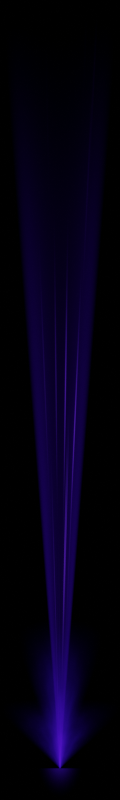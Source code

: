 # Source: slipstream_projector.blend  (saved by Blender 4.3.34; exported with 4.5.12 LTS)
import bpy
from mathutils import Matrix  # noqa: F401  (used for matrix-valued properties, if any)

bpy.ops.wm.read_factory_settings(use_empty=True)
scene = bpy.context.scene
scene.name = 'Scene'

# ---- collections
col_collection = bpy.data.collections.new('Collection'); scene.collection.children.link(col_collection)

# ---- materials (node trees are filled in below, after node groups)
mat_material_001 = bpy.data.materials.new('Material.001')
mat_material_001.surface_render_method = 'BLENDED'
mat_material_001.blend_method = 'BLEND'
mat_material_002 = bpy.data.materials.new('Material.002')
mat_material_002.surface_render_method = 'BLENDED'
mat_material_002.blend_method = 'BLEND'
mat_material_003 = bpy.data.materials.new('Material.003')
mat_material_003.surface_render_method = 'BLENDED'
mat_material_003.blend_method = 'BLEND'
mat_material_005 = bpy.data.materials.new('Material.005')
mat_material_005.surface_render_method = 'BLENDED'
mat_material_005.blend_method = 'BLEND'
mat_material_004 = bpy.data.materials.new('Material.004')
mat_material_004.surface_render_method = 'BLENDED'
mat_material_004.blend_method = 'BLEND'
mat_material_006 = bpy.data.materials.new('Material.006')
mat_material_006.surface_render_method = 'BLENDED'
mat_material_006.blend_method = 'BLEND'

# ---- node groups
ng_nodegroup_003 = bpy.data.node_groups.new('NodeGroup.003', 'ShaderNodeTree')
_s = ng_nodegroup_003.interface.new_socket(name='Vector', in_out='OUTPUT', socket_type='NodeSocketVector')
_N = ng_nodegroup_003.nodes; _L = ng_nodegroup_003.links
n0 = _N.new('NodeGroupOutput'); n0.name = 'Group Output'; n0.location = (748, 0)
n1 = _N.new('NodeGroupInput'); n1.name = 'Group Input'; n1.location = (-717, 0)
n2 = _N.new('ShaderNodeTexCoord'); n2.name = 'Texture Coordinate'; n2.location = (-517, 97)
n3 = _N.new('ShaderNodeVectorMath'); n3.name = 'Vector Math.004'; n3.location = (558, 76)
n3.operation = 'DIVIDE'
n4 = _N.new('ShaderNodeSeparateXYZ'); n4.name = 'Separate XYZ.001'; n4.location = (-198, -97)
n5 = _N.new('ShaderNodeCombineXYZ'); n5.name = 'Combine XYZ'; n5.location = (391, -80)
n5.inputs[1].default_value = 1.0
n5.inputs[2].default_value = 1.0
n6 = _N.new('ShaderNodeMath'); n6.name = 'Math.001'; n6.location = (31, -76)
n6.inputs[1].default_value = 1.0
n7 = _N.new('ShaderNodeMath'); n7.name = 'Math.002'; n7.location = (211, -95)
n7.operation = 'MULTIPLY'
_L.new(n2.outputs[3], n3.inputs[0])
_L.new(n5.outputs[0], n3.inputs[1])
_L.new(n4.outputs[1], n6.inputs[0])
_L.new(n2.outputs[3], n4.inputs[0])
_L.new(n7.outputs[0], n5.inputs[0])
_L.new(n3.outputs[0], n0.inputs[0])
_L.new(n6.outputs[0], n7.inputs[0])
n0.is_active_output = True
ng_nodegroup = bpy.data.node_groups.new('NodeGroup', 'ShaderNodeTree')
_s = ng_nodegroup.interface.new_socket(name='Value', in_out='OUTPUT', socket_type='NodeSocketFloat')
_s = ng_nodegroup.interface.new_socket(name='Value', in_out='INPUT', socket_type='NodeSocketFloat')
_s.default_value = 0.5
_s.min_value = -1e+04
_s.max_value = 1e+04
_s = ng_nodegroup.interface.new_socket(name='Value', in_out='INPUT', socket_type='NodeSocketFloat')
_s.default_value = 0.5
_s.min_value = -1e+04
_s.max_value = 1e+04
_s = ng_nodegroup.interface.new_socket(name='Value', in_out='INPUT', socket_type='NodeSocketFloat')
_s.default_value = 3.142
_s.min_value = -1e+04
_s.max_value = 1e+04
_N = ng_nodegroup.nodes; _L = ng_nodegroup.links
n0 = _N.new('NodeGroupOutput'); n0.name = 'Group Output'; n0.location = (1174, 0)
n1 = _N.new('NodeGroupInput'); n1.name = 'Group Input'; n1.location = (-1184, 0)
n2 = _N.new('ShaderNodeMapRange'); n2.name = 'Map Range.001'; n2.location = (802, -17)
n2.inputs[2].default_value = 0.0
n3 = _N.new('ShaderNodeMath'); n3.name = 'Math.005'; n3.location = (-516, -171)
n3.operation = 'SINE'
n4 = _N.new('ShaderNodeMath'); n4.name = 'Math.006'; n4.location = (-101, -115)
n5 = _N.new('ShaderNodeMath'); n5.name = 'Math.004'; n5.location = (59, -125)
n5.operation = 'ABSOLUTE'
n6 = _N.new('ShaderNodeMath'); n6.name = 'Math.007'; n6.location = (-984, -266)
n6.operation = 'MULTIPLY'
n6.inputs[1].default_value = 40.0
n7 = _N.new('ShaderNodeMath'); n7.name = 'Math.008'; n7.location = (-315, -100)
n7.operation = 'MULTIPLY'
n7.inputs[1].default_value = 0.8
n8 = _N.new('ShaderNodeMath'); n8.name = 'Math.009'; n8.location = (-518, -19)
n8.operation = 'COSINE'
n9 = _N.new('ShaderNodeMath'); n9.name = 'Math.011'; n9.location = (-308, 44)
n9.operation = 'ABSOLUTE'
n10 = _N.new('ShaderNodeMath'); n10.name = 'Math.010'; n10.location = (314, 61)
n11 = _N.new('ShaderNodeMath'); n11.name = 'Math.012'; n11.location = (52, 201)
n11.inputs[0].default_value = 1.0
n12 = _N.new('ShaderNodeMath'); n12.name = 'Math.013'; n12.location = (220, 278)
n12.operation = 'DIVIDE'
n13 = _N.new('ShaderNodeMath'); n13.name = 'Math.014'; n13.location = (563, 51)
n13.operation = 'MULTIPLY'
n13.inputs[1].default_value = 0.4
n14 = _N.new('ShaderNodeMath'); n14.name = 'Math.015'; n14.location = (984, -143)
n14.operation = 'POWER'
n14.inputs[1].default_value = 2.0
n15 = _N.new('ShaderNodeMath'); n15.name = 'Math.002'; n15.location = (-804, -217)
n16 = _N.new('NodeReroute'); n16.name = 'Reroute'; n16.location = (-616, -278)
n16.width = 16
n16.socket_idname = 'NodeSocketFloat'
_L.new(n2.outputs[0], n14.inputs[0])
_L.new(n16.outputs[0], n8.inputs[0])
_L.new(n13.outputs[0], n2.inputs[1])
_L.new(n4.outputs[0], n5.inputs[0])
_L.new(n7.outputs[0], n4.inputs[0])
_L.new(n5.outputs[0], n2.inputs[0])
_L.new(n11.outputs[0], n12.inputs[1])
_L.new(n15.outputs[0], n16.inputs[0])
_L.new(n9.outputs[0], n10.inputs[1])
_L.new(n12.outputs[0], n10.inputs[0])
_L.new(n8.outputs[0], n9.inputs[0])
_L.new(n9.outputs[0], n11.inputs[1])
_L.new(n16.outputs[0], n3.inputs[0])
_L.new(n6.outputs[0], n15.inputs[0])
_L.new(n10.outputs[0], n13.inputs[0])
_L.new(n3.outputs[0], n7.inputs[0])
_L.new(n1.outputs[1], n6.inputs[0])
_L.new(n1.outputs[0], n4.inputs[1])
_L.new(n1.outputs[2], n15.inputs[1])
_L.new(n14.outputs[0], n0.inputs[0])
n0.is_active_output = True
ng_nodegroup_002 = bpy.data.node_groups.new('NodeGroup.002', 'ShaderNodeTree')
_s = ng_nodegroup_002.interface.new_socket(name='Value', in_out='OUTPUT', socket_type='NodeSocketFloat')
_s = ng_nodegroup_002.interface.new_socket(name='Vector', in_out='INPUT', socket_type='NodeSocketVector')
_s.hide_value = True
_N = ng_nodegroup_002.nodes; _L = ng_nodegroup_002.links
n0 = _N.new('NodeGroupOutput'); n0.name = 'Group Output'; n0.location = (380, 0)
n1 = _N.new('NodeGroupInput'); n1.name = 'Group Input'; n1.location = (-470, -14)
n2 = _N.new('ShaderNodeTexVoronoi'); n2.name = 'Voronoi Texture'; n2.location = (-190, -5)
n2.inputs[2].default_value = 0.7
n3 = _N.new('ShaderNodeMapRange'); n3.name = 'Map Range'; n3.location = (6, 5)
n3.inputs[2].default_value = 0.4
n3.inputs[3].default_value = 1.0
n3.inputs[4].default_value = 0.0
n4 = _N.new('ShaderNodeMath'); n4.name = 'Math'; n4.location = (190, 4)
n4.operation = 'POWER'
n4.inputs[1].default_value = 2.0
_L.new(n2.outputs[0], n3.inputs[0])
_L.new(n3.outputs[0], n4.inputs[0])
_L.new(n1.outputs[0], n2.inputs[0])
_L.new(n4.outputs[0], n0.inputs[0])
n0.is_active_output = True
ng_nodegroup_004 = bpy.data.node_groups.new('NodeGroup.004', 'ShaderNodeTree')
_s = ng_nodegroup_004.interface.new_socket(name='', in_out='OUTPUT', socket_type='NodeSocketFloat')
_s = ng_nodegroup_004.interface.new_socket(name='X', in_out='INPUT', socket_type='NodeSocketFloat')
_s.default_value = 0.5
_s.min_value = -1e+04
_s.max_value = 1e+04
_s = ng_nodegroup_004.interface.new_socket(name='Y', in_out='INPUT', socket_type='NodeSocketFloat')
_s.default_value = 0.5
_s.min_value = -1e+04
_s.max_value = 1e+04
_s = ng_nodegroup_004.interface.new_socket(name='Frequency', in_out='INPUT', socket_type='NodeSocketFloat')
_s.default_value = 5.0
_s.min_value = -1e+04
_s.max_value = 1e+04
_s = ng_nodegroup_004.interface.new_socket(name='Phase', in_out='INPUT', socket_type='NodeSocketFloat')
_s.default_value = 3.142
_s.min_value = -1e+04
_s.max_value = 1e+04
_s = ng_nodegroup_004.interface.new_socket(name='Offset', in_out='INPUT', socket_type='NodeSocketFloat')
_s.default_value = -2.6
_s.min_value = -1e+04
_s.max_value = 1e+04
_s = ng_nodegroup_004.interface.new_socket(name='Base', in_out='INPUT', socket_type='NodeSocketFloat')
_s.default_value = 0.1
_s.min_value = -1e+04
_s.max_value = 1e+04
_N = ng_nodegroup_004.nodes; _L = ng_nodegroup_004.links
n0 = _N.new('NodeGroupOutput'); n0.name = 'Group Output'; n0.location = (1799, 0)
n1 = _N.new('NodeGroupInput'); n1.name = 'Group Input'; n1.location = (-1260, 0)
n2 = _N.new('ShaderNodeMapRange'); n2.name = 'Map Range.001'; n2.location = (635, 4)
n2.inputs[1].default_value = 0.1
n2.inputs[2].default_value = 0.0
n3 = _N.new('ShaderNodeMath'); n3.name = 'Math.005'; n3.location = (-596, -215)
n3.operation = 'FRACT'
n4 = _N.new('ShaderNodeMath'); n4.name = 'Math.006'; n4.location = (210, -44)
n5 = _N.new('ShaderNodeMath'); n5.name = 'Math.004'; n5.location = (370, -53)
n5.operation = 'ABSOLUTE'
n6 = _N.new('ShaderNodeMath'); n6.name = 'Math.007'; n6.location = (-1047, -195)
n6.operation = 'MULTIPLY'
n7 = _N.new('ShaderNodeMath'); n7.name = 'Math.015'; n7.location = (817, -123)
n7.operation = 'POWER'
n7.inputs[1].default_value = 2.0
n8 = _N.new('ShaderNodeMath'); n8.name = 'Math.002'; n8.location = (-866, -146)
n9 = _N.new('ShaderNodeMath'); n9.name = 'Math.003'; n9.location = (-705, 195)
n9.operation = 'POWER'
n9.inputs[1].default_value = 2.0
n10 = _N.new('ShaderNodeMath'); n10.name = 'Math.009'; n10.location = (-509, 195)
n10.operation = 'POWER'
n10.inputs[0].default_value = 0.1
n11 = _N.new('ShaderNodeMath'); n11.name = 'Math.023'; n11.location = (1609, -195)
n11.operation = 'MULTIPLY'
n12 = _N.new('ShaderNodeMath'); n12.name = 'Math.010'; n12.location = (-1065, 152)
n13 = _N.new('ShaderNodeMath'); n13.name = 'Math'; n13.location = (-885, 189)
n13.operation = 'MULTIPLY'
n14 = _N.new('ShaderNodeMath'); n14.name = 'Math.008'; n14.location = (-150, -196)
n14.operation = 'ABSOLUTE'
n15 = _N.new('ShaderNodeMapRange'); n15.name = 'Map Range.003'; n15.location = (30, -204)
n15.inputs[2].default_value = 0.5
n15.inputs[3].default_value = -0.8
n15.inputs[4].default_value = 0.8
n16 = _N.new('ShaderNodeMath'); n16.name = 'Math.011'; n16.location = (-382, -217)
n16.inputs[1].default_value = -0.5
_L.new(n2.outputs[0], n7.inputs[0])
_L.new(n5.outputs[0], n2.inputs[0])
_L.new(n10.outputs[0], n11.inputs[1])
_L.new(n7.outputs[0], n11.inputs[0])
_L.new(n6.outputs[0], n8.inputs[0])
_L.new(n13.outputs[0], n9.inputs[0])
_L.new(n4.outputs[0], n5.inputs[0])
_L.new(n8.outputs[0], n3.inputs[0])
_L.new(n9.outputs[0], n10.inputs[1])
_L.new(n1.outputs[1], n6.inputs[0])
_L.new(n1.outputs[1], n12.inputs[0])
_L.new(n1.outputs[3], n8.inputs[1])
_L.new(n1.outputs[4], n12.inputs[1])
_L.new(n1.outputs[0], n4.inputs[1])
_L.new(n1.outputs[2], n6.inputs[1])
_L.new(n11.outputs[0], n0.inputs[0])
_L.new(n12.outputs[0], n13.inputs[0])
_L.new(n1.outputs[5], n13.inputs[1])
_L.new(n15.outputs[0], n4.inputs[0])
_L.new(n14.outputs[0], n15.inputs[0])
_L.new(n3.outputs[0], n16.inputs[0])
_L.new(n16.outputs[0], n14.inputs[0])
n0.is_active_output = True

# ---- material node trees
mat_material_001.use_nodes = True; mat_material_001.node_tree.nodes.clear()
_N = mat_material_001.node_tree.nodes; _L = mat_material_001.node_tree.links
n0 = _N.new('ShaderNodeOutputMaterial'); n0.name = 'Material Output'; n0.location = (980, 241)
n1 = _N.new('ShaderNodeVectorMath'); n1.name = 'Vector Math'; n1.location = (-1622, 166)
n1.operation = 'MULTIPLY'
n1.inputs[1].default_value = (6.667, 1.0, 0.0)
n2 = _N.new('ShaderNodeEmission'); n2.name = 'Emission'; n2.location = (620, 173)
n2.inputs[0].default_value = (0.1167, 0.00791, 1.0, 1.0)
n3 = _N.new('ShaderNodeSeparateXYZ'); n3.name = 'Separate XYZ'; n3.location = (-1393, 205)
n4 = _N.new('ShaderNodeMath'); n4.name = 'Math'; n4.location = (-1125, 208)
n4.operation = 'ABSOLUTE'
n5 = _N.new('ShaderNodeAddShader'); n5.name = 'Add Shader'; n5.location = (800, 181)
n6 = _N.new('ShaderNodeBsdfTransparent'); n6.name = 'Transparent BSDF'; n6.location = (174, 281)
n7 = _N.new('ShaderNodeMath'); n7.name = 'Math.004'; n7.location = (260, 185)
n7.operation = 'MULTIPLY'
n7.use_clamp = True
n8 = _N.new('ShaderNodeMath'); n8.name = 'Math.001'; n8.location = (-856, 217)
n8.operation = 'POWER'
n8.inputs[1].default_value = 2.0
n9 = _N.new('ShaderNodeMath'); n9.name = 'Math.002'; n9.location = (-639, 290)
n9.operation = 'POWER'
n9.inputs[0].default_value = 10.0
n10 = _N.new('ShaderNodeMath'); n10.name = 'Math.003'; n10.location = (-639, 84)
n10.operation = 'SUBTRACT'
n10.inputs[0].default_value = 1.0
n11 = _N.new('ShaderNodeMath'); n11.name = 'Math.005'; n11.location = (-278, 268)
n11.operation = 'MULTIPLY'
n12 = _N.new('ShaderNodeMath'); n12.name = 'Math.006'; n12.location = (-98, 252)
n12.operation = 'MULTIPLY'
n12.inputs[1].default_value = 0.1911
n13 = _N.new('ShaderNodeGroup'); n13.name = 'Group.001'; n13.location = (-2106, 87)
n13.node_tree = ng_nodegroup_003
n14 = _N.new('ShaderNodeFloatCurve'); n14.name = 'Float Curve'; n14.location = (-308, -74)
_c = n14.mapping.curves[0]
while len(_c.points) > 2: _c.points.remove(_c.points[-1])
_c.points[0].location = (0.0, 1.0); _c.points[0].handle_type = 'AUTO'
_c.points[1].location = (0.55, 0.625); _c.points[1].handle_type = 'AUTO'
_p = _c.points.new(1.0, 0.0); _p.handle_type = 'VECTOR'
n14.mapping.update()
n15 = _N.new('ShaderNodeMapRange'); n15.name = 'Map Range.001'; n15.location = (-758, -158)
n15.inputs[1].default_value = -1.0
n16 = _N.new('ShaderNodeMath'); n16.name = 'Math.007'; n16.location = (440, 168)
n16.operation = 'POWER'
n16.inputs[1].default_value = 2.0
_L.new(n5.outputs[0], n0.inputs[0])
_L.new(n1.outputs[0], n3.inputs[0])
_L.new(n3.outputs[0], n4.inputs[0])
_L.new(n6.outputs[0], n5.inputs[0])
_L.new(n2.outputs[0], n5.inputs[1])
_L.new(n16.outputs[0], n2.inputs[1])
_L.new(n4.outputs[0], n8.inputs[0])
_L.new(n8.outputs[0], n9.inputs[1])
_L.new(n8.outputs[0], n10.inputs[1])
_L.new(n9.outputs[0], n11.inputs[0])
_L.new(n10.outputs[0], n11.inputs[1])
_L.new(n12.outputs[0], n7.inputs[0])
_L.new(n11.outputs[0], n12.inputs[0])
_L.new(n13.outputs[0], n1.inputs[0])
_L.new(n15.outputs[0], n14.inputs[1])
_L.new(n3.outputs[1], n15.inputs[0])
_L.new(n14.outputs[0], n7.inputs[1])
_L.new(n7.outputs[0], n16.inputs[0])
n0.is_active_output = True
mat_material_002.use_nodes = True; mat_material_002.node_tree.nodes.clear()
_N = mat_material_002.node_tree.nodes; _L = mat_material_002.node_tree.links
n0 = _N.new('ShaderNodeOutputMaterial'); n0.name = 'Material Output'; n0.location = (1600, 282)
n1 = _N.new('ShaderNodeTexCoord'); n1.name = 'Texture Coordinate'; n1.location = (-2356, 190)
n2 = _N.new('ShaderNodeVectorMath'); n2.name = 'Vector Math'; n2.location = (-2012, 186)
n2.operation = 'MULTIPLY'
n2.inputs[1].default_value = (10.0, 1.0, 0.0)
n3 = _N.new('ShaderNodeEmission'); n3.name = 'Emission'; n3.location = (1240, 215)
n3.inputs[0].default_value = (0.4393, 0.0, 1.0, 1.0)
n4 = _N.new('ShaderNodeSeparateXYZ'); n4.name = 'Separate XYZ'; n4.location = (-1783, 225)
n5 = _N.new('ShaderNodeAddShader'); n5.name = 'Add Shader'; n5.location = (1420, 222)
n6 = _N.new('ShaderNodeBsdfTransparent'); n6.name = 'Transparent BSDF'; n6.location = (1255, 57)
n7 = _N.new('ShaderNodeMath'); n7.name = 'Math.016'; n7.location = (867, 518)
n7.operation = 'MULTIPLY'
n8 = _N.new('ShaderNodeMath'); n8.name = 'Math.017'; n8.location = (-666, 286)
n8.operation = 'POWER'
n9 = _N.new('ShaderNodeMath'); n9.name = 'Math.018'; n9.location = (-1206, 265)
n9.operation = 'ABSOLUTE'
n10 = _N.new('ShaderNodeMath'); n10.name = 'Math'; n10.location = (-1026, 261)
n10.operation = 'POWER'
n10.inputs[1].default_value = 2.0
n11 = _N.new('ShaderNodeMath'); n11.name = 'Math.001'; n11.location = (-846, 265)
n11.operation = 'SUBTRACT'
n11.inputs[0].default_value = 1.0
n12 = _N.new('ShaderNodeMath'); n12.name = 'Math.019'; n12.location = (-486, 311)
n12.operation = 'DIVIDE'
n12.inputs[0].default_value = 0.4
n13 = _N.new('ShaderNodeMath'); n13.name = 'Math.020'; n13.location = (-279, 325)
n13.operation = 'POWER'
n13.inputs[1].default_value = 2.0
n14 = _N.new('ShaderNodeMath'); n14.name = 'Math.021'; n14.location = (-1386, 255)
n14.operation = 'MULTIPLY'
n14.inputs[1].default_value = 0.95
n15 = _N.new('ShaderNodeValue'); n15.name = 'Value'; n15.location = (-2510, 631)
n15.outputs[0].default_value = 0.0
n16 = _N.new('ShaderNodeMath'); n16.name = 'Math.022'; n16.location = (-2329, 665)
n16.operation = 'MULTIPLY'
n16.inputs[1].default_value = 6.283
n17 = _N.new('ShaderNodeGroup'); n17.name = 'Group'; n17.location = (-678, 898)
n17.node_tree = ng_nodegroup
n18 = _N.new('ShaderNodeGroup'); n18.name = 'Group.001'; n18.location = (-675, 745)
n18.node_tree = ng_nodegroup
n19 = _N.new('ShaderNodeMath'); n19.name = 'Math.023'; n19.location = (-2032, 618)
n19.inputs[1].default_value = 1.0
n20 = _N.new('ShaderNodeMath'); n20.name = 'Math.024'; n20.location = (156, 587)
n21 = _N.new('ShaderNodeGroup'); n21.name = 'Group.002'; n21.location = (-675, 561)
n21.node_tree = ng_nodegroup
n22 = _N.new('ShaderNodeMath'); n22.name = 'Math.025'; n22.location = (-2054, 444)
n22.inputs[1].default_value = 2.0
n23 = _N.new('ShaderNodeMath'); n23.name = 'Math.026'; n23.location = (-65, 492)
n24 = _N.new('ShaderNodeMath'); n24.name = 'Math.027'; n24.location = (-306, 818)
n24.operation = 'MULTIPLY'
n24.inputs[1].default_value = 0.25
n25 = _N.new('ShaderNodeMath'); n25.name = 'Math.028'; n25.location = (-428, 708)
n25.operation = 'MULTIPLY'
n26 = _N.new('ShaderNodeMath'); n26.name = 'Math.029'; n26.location = (-435, 517)
n26.operation = 'MULTIPLY'
n26.inputs[1].default_value = 1.0
_L.new(n1.outputs[3], n2.inputs[0])
_L.new(n5.outputs[0], n0.inputs[0])
_L.new(n2.outputs[0], n4.inputs[0])
_L.new(n6.outputs[0], n5.inputs[0])
_L.new(n3.outputs[0], n5.inputs[1])
_L.new(n7.outputs[0], n3.inputs[1])
_L.new(n20.outputs[0], n7.inputs[0])
_L.new(n11.outputs[0], n8.inputs[0])
_L.new(n13.outputs[0], n7.inputs[1])
_L.new(n14.outputs[0], n9.inputs[0])
_L.new(n9.outputs[0], n10.inputs[0])
_L.new(n10.outputs[0], n11.inputs[1])
_L.new(n8.outputs[0], n12.inputs[1])
_L.new(n12.outputs[0], n13.inputs[0])
_L.new(n4.outputs[0], n14.inputs[0])
_L.new(n15.outputs[0], n16.inputs[0])
_L.new(n4.outputs[1], n17.inputs[1])
_L.new(n4.outputs[0], n17.inputs[0])
_L.new(n16.outputs[0], n17.inputs[2])
_L.new(n4.outputs[0], n18.inputs[0])
_L.new(n4.outputs[1], n18.inputs[1])
_L.new(n16.outputs[0], n19.inputs[0])
_L.new(n19.outputs[0], n18.inputs[2])
_L.new(n24.outputs[0], n20.inputs[0])
_L.new(n23.outputs[0], n20.inputs[1])
_L.new(n16.outputs[0], n22.inputs[0])
_L.new(n22.outputs[0], n21.inputs[2])
_L.new(n4.outputs[0], n21.inputs[0])
_L.new(n4.outputs[1], n21.inputs[1])
_L.new(n25.outputs[0], n23.inputs[0])
_L.new(n26.outputs[0], n23.inputs[1])
_L.new(n17.outputs[0], n24.inputs[0])
_L.new(n18.outputs[0], n25.inputs[0])
_L.new(n21.outputs[0], n26.inputs[0])
n0.is_active_output = True
mat_material_003.use_nodes = True; mat_material_003.node_tree.nodes.clear()
_N = mat_material_003.node_tree.nodes; _L = mat_material_003.node_tree.links
n0 = _N.new('ShaderNodeOutputMaterial'); n0.name = 'Material Output'; n0.location = (1160, 241)
n1 = _N.new('ShaderNodeVectorMath'); n1.name = 'Vector Math'; n1.location = (-1622, 166)
n1.operation = 'MULTIPLY'
n1.inputs[1].default_value = (10.0, 1.0, 0.0)
n2 = _N.new('ShaderNodeEmission'); n2.name = 'Emission'; n2.location = (800, 173)
n2.inputs[0].default_value = (0.1, 0.01865, 0.5409, 1.0)
n3 = _N.new('ShaderNodeSeparateXYZ'); n3.name = 'Separate XYZ'; n3.location = (-1393, 205)
n4 = _N.new('ShaderNodeAddShader'); n4.name = 'Add Shader'; n4.location = (980, 181)
n5 = _N.new('ShaderNodeBsdfTransparent'); n5.name = 'Transparent BSDF'; n5.location = (174, 281)
n6 = _N.new('ShaderNodeMath'); n6.name = 'Math.004'; n6.location = (260, 185)
n6.operation = 'MULTIPLY'
n7 = _N.new('ShaderNodeVectorMath'); n7.name = 'Vector Math.001'; n7.location = (-1630, -35)
n7.operation = 'MULTIPLY'
n7.inputs[1].default_value = (100.0, 1.0, 0.0)
n8 = _N.new('ShaderNodeMapRange'); n8.name = 'Map Range.001'; n8.location = (-776, 12)
n8.inputs[1].default_value = -1.0
n8.inputs[3].default_value = 1.0
n8.inputs[4].default_value = 0.0
n9 = _N.new('ShaderNodeFloatCurve'); n9.name = 'Float Curve'; n9.location = (-507, 31)
_c = n9.mapping.curves[0]
while len(_c.points) > 2: _c.points.remove(_c.points[-1])
_c.points[0].location = (0.0, 0.0); _c.points[0].handle_type = 'AUTO'
_c.points[1].location = (0.35455, 0.53125); _c.points[1].handle_type = 'AUTO'
_p = _c.points.new(0.80909, 1.0); _p.handle_type = 'AUTO'
_p = _c.points.new(1.0, 0.0); _p.handle_type = 'AUTO'
n9.mapping.update()
n10 = _N.new('ShaderNodeVectorMath'); n10.name = 'Vector Math.002'; n10.location = (-1450, -14)
n11 = _N.new('ShaderNodeGroup'); n11.name = 'Group'; n11.location = (-795, 287)
n11.node_tree = ng_nodegroup_002
n12 = _N.new('ShaderNodeGroup'); n12.name = 'Group.001'; n12.location = (-791, 174)
n12.node_tree = ng_nodegroup_002
n13 = _N.new('ShaderNodeVectorMath'); n13.name = 'Vector Math.003'; n13.location = (-1262, -77)
n13.inputs[1].default_value = (0.0, 1.6, 0.0)
n14 = _N.new('ShaderNodeMath'); n14.name = 'Math'; n14.location = (-315, 224)
n15 = _N.new('ShaderNodeMath'); n15.name = 'Math.005'; n15.location = (-541, 398)
n15.operation = 'MULTIPLY'
n15.inputs[1].default_value = 0.0
n16 = _N.new('ShaderNodeMath'); n16.name = 'Math.006'; n16.location = (-549, 214)
n16.operation = 'MULTIPLY'
n16.inputs[1].default_value = 1.0
n17 = _N.new('NodeReroute'); n17.name = 'Reroute'; n17.location = (-1845, 51)
n17.width = 16
n17.socket_idname = 'NodeSocketVector'
n18 = _N.new('ShaderNodeGroup'); n18.name = 'Group.002'; n18.location = (-2114, 85)
n18.node_tree = ng_nodegroup_003
n19 = _N.new('ShaderNodeMath'); n19.name = 'Math.007'; n19.location = (440, 164)
n19.operation = 'MULTIPLY'
n20 = _N.new('ShaderNodeMath'); n20.name = 'Math.001'; n20.location = (-1052, 419)
n20.operation = 'ABSOLUTE'
n21 = _N.new('ShaderNodeMapRange'); n21.name = 'Map Range'; n21.location = (-850, 555)
n21.inputs[1].default_value = 1.0
n21.inputs[2].default_value = 0.95
n21.inputs[4].default_value = 1.3
n22 = _N.new('ShaderNodeMath'); n22.name = 'Math.008'; n22.location = (620, 157)
n22.operation = 'POWER'
n22.inputs[1].default_value = 2.0
_L.new(n17.outputs[0], n1.inputs[0])
_L.new(n4.outputs[0], n0.inputs[0])
_L.new(n1.outputs[0], n3.inputs[0])
_L.new(n5.outputs[0], n4.inputs[0])
_L.new(n2.outputs[0], n4.inputs[1])
_L.new(n22.outputs[0], n2.inputs[1])
_L.new(n14.outputs[0], n6.inputs[0])
_L.new(n17.outputs[0], n7.inputs[0])
_L.new(n3.outputs[1], n8.inputs[0])
_L.new(n8.outputs[0], n9.inputs[1])
_L.new(n7.outputs[0], n10.inputs[0])
_L.new(n10.outputs[0], n11.inputs[0])
_L.new(n10.outputs[0], n13.inputs[0])
_L.new(n13.outputs[0], n12.inputs[0])
_L.new(n15.outputs[0], n14.inputs[0])
_L.new(n16.outputs[0], n14.inputs[1])
_L.new(n11.outputs[0], n15.inputs[0])
_L.new(n12.outputs[0], n16.inputs[0])
_L.new(n9.outputs[0], n6.inputs[1])
_L.new(n18.outputs[0], n17.inputs[0])
_L.new(n6.outputs[0], n19.inputs[0])
_L.new(n3.outputs[0], n20.inputs[0])
_L.new(n21.outputs[0], n19.inputs[1])
_L.new(n20.outputs[0], n21.inputs[0])
_L.new(n19.outputs[0], n22.inputs[0])
n0.is_active_output = True
mat_material_005.use_nodes = True; mat_material_005.node_tree.nodes.clear()
_N = mat_material_005.node_tree.nodes; _L = mat_material_005.node_tree.links
n0 = _N.new('ShaderNodeOutputMaterial'); n0.name = 'Material Output'; n0.location = (1648, 282)
n1 = _N.new('ShaderNodeTexCoord'); n1.name = 'Texture Coordinate'; n1.location = (-2356, 190)
n2 = _N.new('ShaderNodeVectorMath'); n2.name = 'Vector Math'; n2.location = (-2012, 186)
n2.operation = 'MULTIPLY'
n2.inputs[1].default_value = (6.667, 1.0, 0.0)
n3 = _N.new('ShaderNodeEmission'); n3.name = 'Emission'; n3.location = (1288, 215)
n3.inputs[0].default_value = (1.244, 0.6773, 1.5, 1.0)
n4 = _N.new('ShaderNodeSeparateXYZ'); n4.name = 'Separate XYZ'; n4.location = (-1783, 225)
n5 = _N.new('ShaderNodeAddShader'); n5.name = 'Add Shader'; n5.location = (1468, 222)
n6 = _N.new('ShaderNodeBsdfTransparent'); n6.name = 'Transparent BSDF'; n6.location = (1255, 57)
n7 = _N.new('ShaderNodeMath'); n7.name = 'Math.016'; n7.location = (915, 518)
n7.operation = 'MULTIPLY'
n8 = _N.new('ShaderNodeMath'); n8.name = 'Math.017'; n8.location = (-666, 286)
n8.operation = 'POWER'
n9 = _N.new('ShaderNodeMath'); n9.name = 'Math.018'; n9.location = (-1206, 265)
n9.operation = 'ABSOLUTE'
n10 = _N.new('ShaderNodeMath'); n10.name = 'Math'; n10.location = (-1026, 261)
n10.operation = 'POWER'
n10.inputs[1].default_value = 2.0
n11 = _N.new('ShaderNodeMath'); n11.name = 'Math.001'; n11.location = (-846, 265)
n11.operation = 'SUBTRACT'
n11.inputs[0].default_value = 1.0
n12 = _N.new('ShaderNodeMath'); n12.name = 'Math.019'; n12.location = (-486, 311)
n12.operation = 'DIVIDE'
n12.inputs[0].default_value = 0.4
n13 = _N.new('ShaderNodeMath'); n13.name = 'Math.020'; n13.location = (-279, 325)
n13.operation = 'POWER'
n13.inputs[1].default_value = 2.0
n14 = _N.new('ShaderNodeMath'); n14.name = 'Math.021'; n14.location = (-1386, 255)
n14.operation = 'MULTIPLY'
n14.inputs[1].default_value = 0.95
n15 = _N.new('ShaderNodeValue'); n15.name = 'Value'; n15.location = (-2510, 631)
n15.outputs[0].default_value = 0.0
n16 = _N.new('ShaderNodeMapRange'); n16.name = 'Map Range'; n16.location = (-1308, 59)
n16.inputs[1].default_value = -1.0
n17 = _N.new('ShaderNodeFloatCurve'); n17.name = 'Float Curve'; n17.location = (-885, 17)
_c = n17.mapping.curves[0]
while len(_c.points) > 2: _c.points.remove(_c.points[-1])
_c.points[0].location = (0.0, 0.0); _c.points[0].handle_type = 'AUTO'
_c.points[1].location = (0.21818, 1.0); _c.points[1].handle_type = 'AUTO'
_p = _c.points.new(1.0, 0.0); _p.handle_type = 'AUTO'
n17.mapping.update()
n18 = _N.new('ShaderNodeMath'); n18.name = 'Math.022'; n18.location = (1095, 473)
n18.operation = 'MULTIPLY'
n19 = _N.new('ShaderNodeMapRange'); n19.name = 'Map Range.002'; n19.location = (-1983, 1045)
n19.inputs[3].default_value = -2.0
n19.inputs[4].default_value = 4.0
n20 = _N.new('ShaderNodeGroup'); n20.name = 'Group'; n20.location = (-572, 1085)
n20.node_tree = ng_nodegroup_004
n20.inputs[2].default_value = 1.0
n20.inputs[3].default_value = 3.142
n20.inputs[5].default_value = 1.0
n21 = _N.new('ShaderNodeGroup'); n21.name = 'Group.001'; n21.location = (-578, 872)
n21.node_tree = ng_nodegroup_004
n21.inputs[2].default_value = 2.0
n21.inputs[3].default_value = 1.0
n21.inputs[5].default_value = 2.0
n22 = _N.new('ShaderNodeMath'); n22.name = 'Math.023'; n22.location = (-43, 709)
n23 = _N.new('ShaderNodeMapRange'); n23.name = 'Map Range.003'; n23.location = (-1995, 781)
n23.inputs[3].default_value = 1.0
n23.inputs[4].default_value = 7.0
n24 = _N.new('ShaderNodeGroup'); n24.name = 'Group.002'; n24.location = (-581, 663)
n24.node_tree = ng_nodegroup_004
n24.inputs[2].default_value = 2.0
n24.inputs[3].default_value = 1.0
n24.inputs[5].default_value = 2.0
n25 = _N.new('ShaderNodeMath'); n25.name = 'Math.024'; n25.location = (-234, 640)
n26 = _N.new('ShaderNodeMath'); n26.name = 'Math.025'; n26.location = (-1718, 652)
n26.inputs[1].default_value = -6.0
n27 = _N.new('ShaderNodeMath'); n27.name = 'Math.026'; n27.location = (-275, 925)
n27.operation = 'MULTIPLY'
n27.inputs[1].default_value = 2.0
_L.new(n1.outputs[3], n2.inputs[0])
_L.new(n5.outputs[0], n0.inputs[0])
_L.new(n2.outputs[0], n4.inputs[0])
_L.new(n6.outputs[0], n5.inputs[0])
_L.new(n3.outputs[0], n5.inputs[1])
_L.new(n18.outputs[0], n3.inputs[1])
_L.new(n11.outputs[0], n8.inputs[0])
_L.new(n13.outputs[0], n7.inputs[1])
_L.new(n14.outputs[0], n9.inputs[0])
_L.new(n9.outputs[0], n10.inputs[0])
_L.new(n10.outputs[0], n11.inputs[1])
_L.new(n8.outputs[0], n12.inputs[1])
_L.new(n12.outputs[0], n13.inputs[0])
_L.new(n4.outputs[0], n14.inputs[0])
_L.new(n22.outputs[0], n7.inputs[0])
_L.new(n4.outputs[1], n16.inputs[0])
_L.new(n7.outputs[0], n18.inputs[0])
_L.new(n17.outputs[0], n18.inputs[1])
_L.new(n16.outputs[0], n17.inputs[1])
_L.new(n15.outputs[0], n19.inputs[0])
_L.new(n4.outputs[1], n20.inputs[1])
_L.new(n19.outputs[0], n20.inputs[4])
_L.new(n4.outputs[0], n20.inputs[0])
_L.new(n27.outputs[0], n22.inputs[0])
_L.new(n25.outputs[0], n22.inputs[1])
_L.new(n4.outputs[0], n21.inputs[0])
_L.new(n4.outputs[1], n21.inputs[1])
_L.new(n23.outputs[0], n21.inputs[4])
_L.new(n15.outputs[0], n23.inputs[0])
_L.new(n21.outputs[0], n25.inputs[0])
_L.new(n24.outputs[0], n25.inputs[1])
_L.new(n4.outputs[0], n24.inputs[0])
_L.new(n4.outputs[1], n24.inputs[1])
_L.new(n23.outputs[0], n26.inputs[0])
_L.new(n26.outputs[0], n24.inputs[4])
_L.new(n20.outputs[0], n27.inputs[0])
n0.is_active_output = True
mat_material_004.use_nodes = True; mat_material_004.node_tree.nodes.clear()
_N = mat_material_004.node_tree.nodes; _L = mat_material_004.node_tree.links
n0 = _N.new('ShaderNodeOutputMaterial'); n0.name = 'Material Output'; n0.location = (980, 241)
n1 = _N.new('ShaderNodeEmission'); n1.name = 'Emission'; n1.location = (620, 173)
n1.inputs[0].default_value = (0.1226, 0.01405, 1.0, 1.0)
n2 = _N.new('ShaderNodeAddShader'); n2.name = 'Add Shader'; n2.location = (800, 181)
n3 = _N.new('ShaderNodeBsdfTransparent'); n3.name = 'Transparent BSDF'; n3.location = (174, 281)
n4 = _N.new('ShaderNodeTexCoord'); n4.name = 'Texture Coordinate'; n4.location = (-608, 49)
n5 = _N.new('ShaderNodeTexGradient'); n5.name = 'Gradient Texture'; n5.location = (-215, 31)
n5.gradient_type = 'SPHERICAL'
n6 = _N.new('ShaderNodeMath'); n6.name = 'Math'; n6.location = (38, 86)
n6.operation = 'POWER'
n6.inputs[1].default_value = 2.0
n7 = _N.new('ShaderNodeMath'); n7.name = 'Math.001'; n7.location = (218, 105)
n7.operation = 'MULTIPLY'
n7.inputs[1].default_value = 0.6
n8 = _N.new('ShaderNodeMath'); n8.name = 'Math.002'; n8.location = (398, 123)
n8.operation = 'POWER'
n8.inputs[1].default_value = 2.0
_L.new(n2.outputs[0], n0.inputs[0])
_L.new(n3.outputs[0], n2.inputs[0])
_L.new(n1.outputs[0], n2.inputs[1])
_L.new(n4.outputs[3], n5.inputs[0])
_L.new(n8.outputs[0], n1.inputs[1])
_L.new(n5.outputs[1], n6.inputs[0])
_L.new(n6.outputs[0], n7.inputs[0])
_L.new(n7.outputs[0], n8.inputs[0])
n0.is_active_output = True
mat_material_006.use_nodes = True; mat_material_006.node_tree.nodes.clear()
_N = mat_material_006.node_tree.nodes; _L = mat_material_006.node_tree.links
n0 = _N.new('ShaderNodeOutputMaterial'); n0.name = 'Material Output'; n0.location = (1563, 241)
n1 = _N.new('ShaderNodeEmission'); n1.name = 'Emission'; n1.location = (1203, 173)
n1.inputs[0].default_value = (0.08924, 0.009145, 1.0, 1.0)
n2 = _N.new('ShaderNodeAddShader'); n2.name = 'Add Shader'; n2.location = (1383, 181)
n3 = _N.new('ShaderNodeBsdfTransparent'); n3.name = 'Transparent BSDF'; n3.location = (174, 281)
n4 = _N.new('ShaderNodeGroup'); n4.name = 'Group'; n4.location = (-1464, 28)
n4.node_tree = ng_nodegroup_003
n5 = _N.new('ShaderNodeSeparateXYZ'); n5.name = 'Separate XYZ'; n5.location = (-221, 99)
n6 = _N.new('ShaderNodeMath'); n6.name = 'Math'; n6.location = (126, 73)
n6.operation = 'ABSOLUTE'
n7 = _N.new('ShaderNodeMapRange'); n7.name = 'Map Range'; n7.location = (364, 146)
n7.inputs[1].default_value = 0.75
n7.inputs[2].default_value = 0.0
n8 = _N.new('ShaderNodeMath'); n8.name = 'Math.001'; n8.location = (663, 116)
n8.operation = 'MULTIPLY'
n9 = _N.new('ShaderNodeTexGradient'); n9.name = 'Gradient Texture'; n9.location = (-101, -70)
n9.gradient_type = 'SPHERICAL'
n10 = _N.new('ShaderNodeTexCoord'); n10.name = 'Texture Coordinate'; n10.location = (-697, -212)
n11 = _N.new('ShaderNodeVectorMath'); n11.name = 'Vector Math'; n11.location = (-461, -195)
n11.inputs[1].default_value = (0.0, 1.0, 0.0)
n12 = _N.new('ShaderNodeVectorMath'); n12.name = 'Vector Math.001'; n12.location = (-281, -160)
n12.operation = 'MULTIPLY'
n12.inputs[1].default_value = (0.5, 0.5, 0.5)
n13 = _N.new('ShaderNodeTexNoise'); n13.name = 'Noise Texture'; n13.location = (-437, 427)
n13.inputs[2].default_value = 2.0
n14 = _N.new('ShaderNodeMath'); n14.name = 'Math.002'; n14.location = (843, 125)
n14.operation = 'MULTIPLY'
n15 = _N.new('ShaderNodeMapRange'); n15.name = 'Map Range.001'; n15.location = (-13, 561)
n15.inputs[3].default_value = 0.5
n16 = _N.new('ShaderNodeVectorMath'); n16.name = 'Vector Math.002'; n16.location = (-1066, 363)
n16.operation = 'MULTIPLY'
n16.inputs[1].default_value = (2.0, 1.0, 1.0)
n17 = _N.new('ShaderNodeMath'); n17.name = 'Math.003'; n17.location = (1023, 120)
n17.operation = 'POWER'
n17.inputs[1].default_value = 2.0
n18 = _N.new('ShaderNodeTexNoise'); n18.name = 'Noise Texture.001'; n18.location = (-433, 718)
n18.inputs[1].default_value = 1.3
n18.inputs[2].default_value = 2.0
n19 = _N.new('ShaderNodeMix'); n19.name = 'Mix'; n19.location = (-193, 545)
n19.inputs[0].default_value = 0.0
n20 = _N.new('ShaderNodeVectorMath'); n20.name = 'Vector Math.003'; n20.location = (-841, 455)
n21 = _N.new('ShaderNodeVectorMath'); n21.name = 'Vector Math.004'; n21.location = (-661, 387)
n21.inputs[1].default_value = (0.0, -3.2, 0.0)
_L.new(n2.outputs[0], n0.inputs[0])
_L.new(n3.outputs[0], n2.inputs[0])
_L.new(n1.outputs[0], n2.inputs[1])
_L.new(n4.outputs[0], n5.inputs[0])
_L.new(n5.outputs[0], n6.inputs[0])
_L.new(n17.outputs[0], n1.inputs[1])
_L.new(n6.outputs[0], n7.inputs[0])
_L.new(n7.outputs[0], n8.inputs[0])
_L.new(n9.outputs[1], n8.inputs[1])
_L.new(n12.outputs[0], n9.inputs[0])
_L.new(n10.outputs[3], n11.inputs[0])
_L.new(n11.outputs[0], n12.inputs[0])
_L.new(n21.outputs[0], n13.inputs[0])
_L.new(n8.outputs[0], n14.inputs[0])
_L.new(n15.outputs[0], n14.inputs[1])
_L.new(n19.outputs[0], n15.inputs[0])
_L.new(n4.outputs[0], n16.inputs[0])
_L.new(n14.outputs[0], n17.inputs[0])
_L.new(n13.outputs[0], n19.inputs[3])
_L.new(n18.outputs[0], n19.inputs[2])
_L.new(n16.outputs[0], n20.inputs[0])
_L.new(n20.outputs[0], n18.inputs[0])
_L.new(n20.outputs[0], n21.inputs[0])
n0.is_active_output = True

# ---- world
world_world = bpy.data.worlds.new('World'); scene.world = world_world
world_world.use_nodes = True; world_world.node_tree.nodes.clear()
_N = world_world.node_tree.nodes; _L = world_world.node_tree.links
n0 = _N.new('ShaderNodeOutputWorld'); n0.name = 'World Output'; n0.location = (300, 300)
n1 = _N.new('ShaderNodeBackground'); n1.name = 'Background'; n1.location = (10, 300)
n1.inputs[0].default_value = (0.0, 0.0, 0.0, 1.0)
_L.new(n1.outputs[0], n0.inputs[0])
n0.is_active_output = True
world_world.color = (0.05088, 0.05088, 0.05088)
world_world.sun_shadow_jitter_overblur = 0.0

# ---- cameras
cam_camera = bpy.data.cameras.new('Camera')
cam_camera.type = 'ORTHO'
cam_camera.clip_end = 100.0
cam_camera.ortho_scale = 2.0

# ---- meshes
me_plane = bpy.data.meshes.new('Plane')
me_plane.from_pydata([(-1.0, -1.0, 0.0), (1.0, -1.0, 0.0), (-1.0, 1.0, 0.0), (1.0, 1.0, 0.0)], [], [(0, 1, 3, 2)])
_uv = me_plane.uv_layers.new(name='UVMap')
_uv.uv.foreach_set('vector', [0.0, 0.0, 1.0, 0.0, 1.0, 1.0, 0.0, 1.0])
me_plane.materials.append(mat_material_001)
me_plane.update()
me_plane_001 = bpy.data.meshes.new('Plane.001')
me_plane_001.from_pydata([(-1.0, -1.0, 0.0), (1.0, -1.0, 0.0), (-1.0, 1.0, 0.0), (1.0, 1.0, 0.0)], [], [(0, 1, 3, 2)])
_uv = me_plane_001.uv_layers.new(name='UVMap')
_uv.uv.foreach_set('vector', [0.0, 0.0, 1.0, 0.0, 1.0, 1.0, 0.0, 1.0])
me_plane_001.materials.append(mat_material_002)
me_plane_001.update()
me_plane_004 = bpy.data.meshes.new('Plane.004')
me_plane_004.from_pydata([(-1.0, -1.0, 0.0), (1.0, -1.0, 0.0), (-1.0, 1.0, 0.0), (1.0, 1.0, 0.0)], [], [(0, 1, 3, 2)])
_uv = me_plane_004.uv_layers.new(name='UVMap')
_uv.uv.foreach_set('vector', [0.0, 0.0, 1.0, 0.0, 1.0, 1.0, 0.0, 1.0])
me_plane_004.materials.append(mat_material_003)
me_plane_004.update()
me_plane_005 = bpy.data.meshes.new('Plane.005')
me_plane_005.from_pydata([(-1.0, -1.0, 0.0), (1.0, -1.0, 0.0), (-1.0, 1.0, 0.0), (1.0, 1.0, 0.0)], [], [(0, 1, 3, 2)])
_uv = me_plane_005.uv_layers.new(name='UVMap')
_uv.uv.foreach_set('vector', [0.0, 0.0, 1.0, 0.0, 1.0, 1.0, 0.0, 1.0])
me_plane_005.materials.append(mat_material_005)
me_plane_005.update()
me_plane_002 = bpy.data.meshes.new('Plane.002')
me_plane_002.from_pydata([(-1.0, -1.0, 0.0), (1.0, -1.0, 0.0), (-1.0, 1.0, 0.0), (1.0, 1.0, 0.0)], [], [(0, 1, 3, 2)])
_uv = me_plane_002.uv_layers.new(name='UVMap')
_uv.uv.foreach_set('vector', [0.0, 0.0, 1.0, 0.0, 1.0, 1.0, 0.0, 1.0])
me_plane_002.materials.append(mat_material_004)
me_plane_002.update()
me_plane_003 = bpy.data.meshes.new('Plane.003')
me_plane_003.from_pydata([(-1.0, -1.0, 0.0), (1.0, -1.0, 0.0), (-1.0, 1.0, 0.0), (1.0, 1.0, 0.0)], [], [(0, 1, 3, 2)])
_uv = me_plane_003.uv_layers.new(name='UVMap')
_uv.uv.foreach_set('vector', [0.0, 0.0, 1.0, 0.0, 1.0, 1.0, 0.0, 1.0])
me_plane_003.materials.append(mat_material_006)
me_plane_003.update()
me_plane_006 = bpy.data.meshes.new('Plane.006')
me_plane_006.from_pydata([(-1.0, -1.0, 0.0), (1.0, -1.0, 0.0), (-1.0, 1.0, 0.0), (1.0, 1.0, 0.0)], [], [(0, 1, 3, 2)])
_uv = me_plane_006.uv_layers.new(name='UVMap')
_uv.uv.foreach_set('vector', [0.0, 0.0, 1.0, 0.0, 1.0, 1.0, 0.0, 1.0])
me_plane_006.materials.append(mat_material_006)
me_plane_006.update()

# ---- objects
ob_camera = bpy.data.objects.new('Camera', cam_camera)
ob_plane = bpy.data.objects.new('Plane', me_plane)
ob_plane_001 = bpy.data.objects.new('Plane.001', me_plane_001)
ob_plane_002 = bpy.data.objects.new('Plane.002', me_plane_004)
ob_plane_003 = bpy.data.objects.new('Plane.003', me_plane_005)
ob_plane_004 = bpy.data.objects.new('Plane.004', me_plane_002)
ob_plane_005 = bpy.data.objects.new('Plane.005', me_plane_003)
ob_plane_006 = bpy.data.objects.new('Plane.006', me_plane_006)

# ---- transforms, parenting, visibility, modifiers, constraints
ob_camera.location = (0.0, 0.0, 7.11)
ob_camera.lock_rotations_4d = False
ob_camera.empty_display_type = 'ARROWS'
ob_camera.color = (0.0, 0.0, 0.0, 0.0)
ob_camera.display_type = 'WIRE'
ob_camera.lineart.crease_threshold = 0.0
ob_plane.location = (0.0, 0.03751, 0.0)
ob_plane.scale = (1.0, 0.9609, 1.0)
ob_plane_001.location = (0.0, 0.0, 0.1102)
ob_plane_001.hide_render = True
ob_plane_002.location = (0.0, 0.03751, 0.1022)
ob_plane_002.scale = (1.0, 0.9609, 1.0)
ob_plane_003.location = (0.0, 0.0, 0.1102)
ob_plane_003.hide_render = True
ob_plane_004.location = (0.0, -0.8881, 0.1633)
ob_plane_004.scale = (0.07011, 0.1247, 0.1247)
ob_plane_005.location = (0.0, -0.7287, 0.1633)
ob_plane_005.scale = (0.1923, 0.1923, 0.1923)
ob_plane_006.location = (0.0, -0.8313, 0.1633)
ob_plane_006.scale = (0.2782, 0.08995, 0.2782)

# ---- collection membership
col_collection.objects.link(ob_camera)
col_collection.objects.link(ob_plane)
col_collection.objects.link(ob_plane_001)
col_collection.objects.link(ob_plane_002)
col_collection.objects.link(ob_plane_003)
col_collection.objects.link(ob_plane_004)
col_collection.objects.link(ob_plane_005)
col_collection.objects.link(ob_plane_006)

# ---- scene / render settings (as saved in the file)
scene.camera = ob_camera
scene.frame_start = 0; scene.frame_end = 15; scene.frame_set(0)
scene.render.engine = 'BLENDER_EEVEE_NEXT'
scene.render.image_settings.color_mode = 'RGB'
scene.render.resolution_x = 150
scene.render.resolution_y = 1000
scene.render.fps = 10
scene.view_settings.view_transform = 'Filmic'
bpy.context.view_layer.update()
